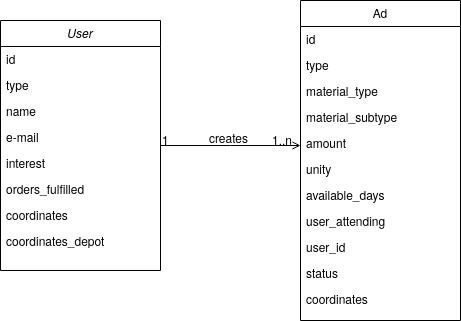

The diagram above was exported from draw.io. Its source (the exported page's mxGraphModel, read from the mxfile embedded in the PNG):
<mxGraphModel dx="953" dy="532" grid="1" gridSize="10" guides="1" tooltips="1" connect="1" arrows="1" fold="1" page="1" pageScale="1" pageWidth="827" pageHeight="1169" math="0" shadow="0">
  <root>
    <mxCell id="0" />
    <mxCell id="1" parent="0" />
    <mxCell id="2" value="User" style="swimlane;fontStyle=2;align=center;verticalAlign=top;childLayout=stackLayout;horizontal=1;startSize=26;horizontalStack=0;resizeParent=1;resizeLast=0;collapsible=1;marginBottom=0;rounded=0;shadow=0;strokeWidth=1;" vertex="1" parent="1">
      <mxGeometry x="220" y="60" width="160" height="250" as="geometry">
        <mxRectangle x="230" y="140" width="160" height="26" as="alternateBounds" />
      </mxGeometry>
    </mxCell>
    <mxCell id="3" value="id" style="text;align=left;verticalAlign=top;spacingLeft=4;spacingRight=4;overflow=hidden;rotatable=0;points=[[0,0.5],[1,0.5]];portConstraint=eastwest;" vertex="1" parent="2">
      <mxGeometry y="26" width="160" height="26" as="geometry" />
    </mxCell>
    <mxCell id="4" value="type" style="text;align=left;verticalAlign=top;spacingLeft=4;spacingRight=4;overflow=hidden;rotatable=0;points=[[0,0.5],[1,0.5]];portConstraint=eastwest;rounded=0;shadow=0;html=0;" vertex="1" parent="2">
      <mxGeometry y="52" width="160" height="26" as="geometry" />
    </mxCell>
    <mxCell id="5" value="name" style="text;align=left;verticalAlign=top;spacingLeft=4;spacingRight=4;overflow=hidden;rotatable=0;points=[[0,0.5],[1,0.5]];portConstraint=eastwest;rounded=0;shadow=0;html=0;" vertex="1" parent="2">
      <mxGeometry y="78" width="160" height="26" as="geometry" />
    </mxCell>
    <mxCell id="6" value="e-mail" style="text;align=left;verticalAlign=top;spacingLeft=4;spacingRight=4;overflow=hidden;rotatable=0;points=[[0,0.5],[1,0.5]];portConstraint=eastwest;rounded=0;shadow=0;html=0;" vertex="1" parent="2">
      <mxGeometry y="104" width="160" height="26" as="geometry" />
    </mxCell>
    <mxCell id="7" value="interest" style="text;align=left;verticalAlign=top;spacingLeft=4;spacingRight=4;overflow=hidden;rotatable=0;points=[[0,0.5],[1,0.5]];portConstraint=eastwest;rounded=0;shadow=0;html=0;" vertex="1" parent="2">
      <mxGeometry y="130" width="160" height="26" as="geometry" />
    </mxCell>
    <mxCell id="8" value="orders_fulfilled" style="text;align=left;verticalAlign=top;spacingLeft=4;spacingRight=4;overflow=hidden;rotatable=0;points=[[0,0.5],[1,0.5]];portConstraint=eastwest;rounded=0;shadow=0;html=0;" vertex="1" parent="2">
      <mxGeometry y="156" width="160" height="26" as="geometry" />
    </mxCell>
    <mxCell id="9" value="coordinates" style="text;align=left;verticalAlign=top;spacingLeft=4;spacingRight=4;overflow=hidden;rotatable=0;points=[[0,0.5],[1,0.5]];portConstraint=eastwest;rounded=0;shadow=0;html=0;" vertex="1" parent="2">
      <mxGeometry y="182" width="160" height="26" as="geometry" />
    </mxCell>
    <mxCell id="10" value="coordinates_depot" style="text;align=left;verticalAlign=top;spacingLeft=4;spacingRight=4;overflow=hidden;rotatable=0;points=[[0,0.5],[1,0.5]];portConstraint=eastwest;rounded=0;shadow=0;html=0;" vertex="1" parent="2">
      <mxGeometry y="208" width="160" height="26" as="geometry" />
    </mxCell>
    <mxCell id="11" value="Ad" style="swimlane;fontStyle=0;align=center;verticalAlign=top;childLayout=stackLayout;horizontal=1;startSize=26;horizontalStack=0;resizeParent=1;resizeLast=0;collapsible=1;marginBottom=0;rounded=0;shadow=0;strokeWidth=1;" vertex="1" parent="1">
      <mxGeometry x="520" y="40" width="160" height="320" as="geometry">
        <mxRectangle x="508" y="70" width="160" height="26" as="alternateBounds" />
      </mxGeometry>
    </mxCell>
    <mxCell id="12" value="id" style="text;align=left;verticalAlign=top;spacingLeft=4;spacingRight=4;overflow=hidden;rotatable=0;points=[[0,0.5],[1,0.5]];portConstraint=eastwest;" vertex="1" parent="11">
      <mxGeometry y="26" width="160" height="26" as="geometry" />
    </mxCell>
    <mxCell id="13" value="type" style="text;align=left;verticalAlign=top;spacingLeft=4;spacingRight=4;overflow=hidden;rotatable=0;points=[[0,0.5],[1,0.5]];portConstraint=eastwest;rounded=0;shadow=0;html=0;" vertex="1" parent="11">
      <mxGeometry y="52" width="160" height="26" as="geometry" />
    </mxCell>
    <mxCell id="14" value="material_type" style="text;align=left;verticalAlign=top;spacingLeft=4;spacingRight=4;overflow=hidden;rotatable=0;points=[[0,0.5],[1,0.5]];portConstraint=eastwest;" vertex="1" parent="11">
      <mxGeometry y="78" width="160" height="26" as="geometry" />
    </mxCell>
    <mxCell id="15" value="material_subtype" style="text;align=left;verticalAlign=top;spacingLeft=4;spacingRight=4;overflow=hidden;rotatable=0;points=[[0,0.5],[1,0.5]];portConstraint=eastwest;" vertex="1" parent="11">
      <mxGeometry y="104" width="160" height="26" as="geometry" />
    </mxCell>
    <mxCell id="16" value="amount" style="text;align=left;verticalAlign=top;spacingLeft=4;spacingRight=4;overflow=hidden;rotatable=0;points=[[0,0.5],[1,0.5]];portConstraint=eastwest;rounded=0;shadow=0;html=0;" vertex="1" parent="11">
      <mxGeometry y="130" width="160" height="26" as="geometry" />
    </mxCell>
    <mxCell id="17" value="unity" style="text;align=left;verticalAlign=top;spacingLeft=4;spacingRight=4;overflow=hidden;rotatable=0;points=[[0,0.5],[1,0.5]];portConstraint=eastwest;rounded=0;shadow=0;html=0;" vertex="1" parent="11">
      <mxGeometry y="156" width="160" height="26" as="geometry" />
    </mxCell>
    <mxCell id="18" value="available_days" style="text;align=left;verticalAlign=top;spacingLeft=4;spacingRight=4;overflow=hidden;rotatable=0;points=[[0,0.5],[1,0.5]];portConstraint=eastwest;" vertex="1" parent="11">
      <mxGeometry y="182" width="160" height="26" as="geometry" />
    </mxCell>
    <mxCell id="19" value="user_attending" style="text;align=left;verticalAlign=top;spacingLeft=4;spacingRight=4;overflow=hidden;rotatable=0;points=[[0,0.5],[1,0.5]];portConstraint=eastwest;rounded=0;shadow=0;html=0;" vertex="1" parent="11">
      <mxGeometry y="208" width="160" height="26" as="geometry" />
    </mxCell>
    <mxCell id="20" value="user_id" style="text;align=left;verticalAlign=top;spacingLeft=4;spacingRight=4;overflow=hidden;rotatable=0;points=[[0,0.5],[1,0.5]];portConstraint=eastwest;rounded=0;shadow=0;html=0;" vertex="1" parent="11">
      <mxGeometry y="234" width="160" height="26" as="geometry" />
    </mxCell>
    <mxCell id="21" value="status" style="text;align=left;verticalAlign=top;spacingLeft=4;spacingRight=4;overflow=hidden;rotatable=0;points=[[0,0.5],[1,0.5]];portConstraint=eastwest;rounded=0;shadow=0;html=0;" vertex="1" parent="11">
      <mxGeometry y="260" width="160" height="26" as="geometry" />
    </mxCell>
    <mxCell id="22" value="coordinates" style="text;align=left;verticalAlign=top;spacingLeft=4;spacingRight=4;overflow=hidden;rotatable=0;points=[[0,0.5],[1,0.5]];portConstraint=eastwest;" vertex="1" parent="11">
      <mxGeometry y="286" width="160" height="26" as="geometry" />
    </mxCell>
    <mxCell id="23" value="" style="endArrow=open;shadow=0;strokeWidth=1;rounded=0;endFill=1;edgeStyle=elbowEdgeStyle;elbow=vertical;" edge="1" source="2" target="11" parent="1">
      <mxGeometry x="0.5" y="41" relative="1" as="geometry">
        <mxPoint x="380" y="192" as="sourcePoint" />
        <mxPoint x="540" y="192" as="targetPoint" />
        <mxPoint x="-40" y="32" as="offset" />
      </mxGeometry>
    </mxCell>
    <mxCell id="24" value="1" style="resizable=0;align=left;verticalAlign=bottom;labelBackgroundColor=none;fontSize=12;" connectable="0" vertex="1" parent="23">
      <mxGeometry x="-1" relative="1" as="geometry">
        <mxPoint y="4" as="offset" />
      </mxGeometry>
    </mxCell>
    <mxCell id="25" value="1..n" style="resizable=0;align=right;verticalAlign=bottom;labelBackgroundColor=none;fontSize=12;" connectable="0" vertex="1" parent="23">
      <mxGeometry x="1" relative="1" as="geometry">
        <mxPoint x="-7" y="4" as="offset" />
      </mxGeometry>
    </mxCell>
    <mxCell id="26" value="creates" style="text;html=1;resizable=0;points=[];;align=center;verticalAlign=middle;labelBackgroundColor=none;rounded=0;shadow=0;strokeWidth=1;fontSize=12;" vertex="1" connectable="0" parent="23">
      <mxGeometry x="0.5" y="49" relative="1" as="geometry">
        <mxPoint x="-38" y="40" as="offset" />
      </mxGeometry>
    </mxCell>
  </root>
</mxGraphModel>